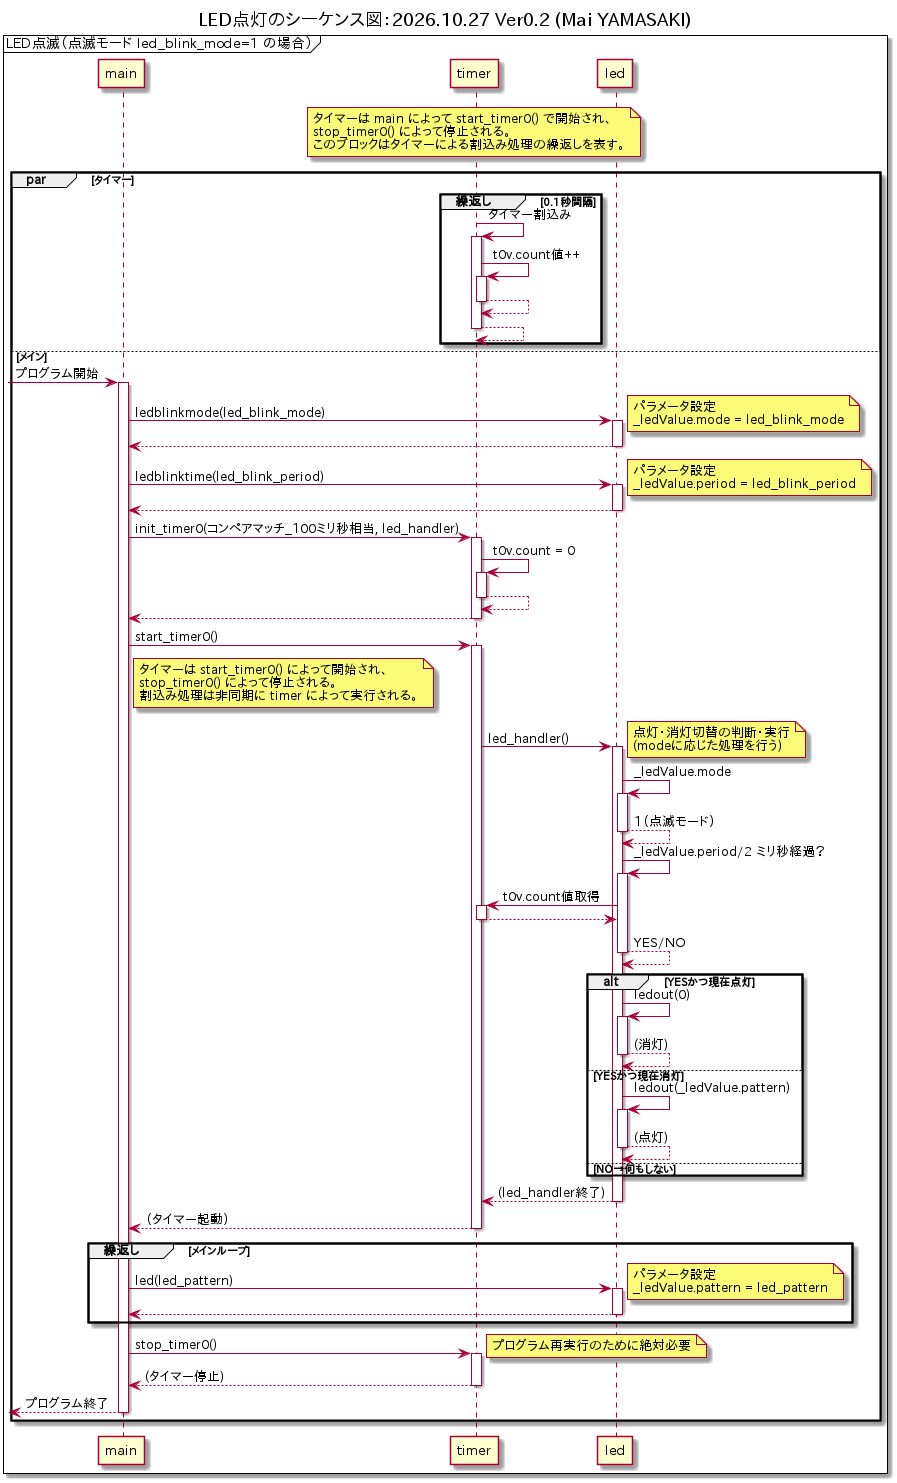

The diagram above was rendered by PlantUML. Its source (embedded in the PNG):
@startuml
autoactivate on

title LED点灯のシーケンス図：2026.10.27 Ver0.2 (Mai YAMASAKI)
mainframe LED点滅（点滅モード led_blink_mode=1 の場合）

participant main
participant timer
participant led

note over timer
  タイマーは main によって start_timer0() で開始され、
  stop_timer0() によって停止される。
  このブロックはタイマーによる割込み処理の繰返しを表す。
end note

par タイマー
group 繰返し [0.1秒間隔]
   timer -> timer : タイマー割込み
        timer -> timer : t0v.count値++
        return
    return
end

else メイン
[-> main : プログラム開始

main -> led : ledblinkmode(led_blink_mode)
note right: パラメータ設定\n_ledValue.mode = led_blink_mode
return

main -> led : ledblinktime(led_blink_period)
note right: パラメータ設定\n_ledValue.period = led_blink_period
return

main -> timer : init_timer0(コンペアマッチ_100ミリ秒相当, led_handler)
    timer -> timer : t0v.count = 0
    return
return

main -> timer : start_timer0()
note right of main
  タイマーは start_timer0() によって開始され、
  stop_timer0() によって停止される。
  割込み処理は非同期に timer によって実行される。
end note

  timer -> led : led_handler()
    note right: 点灯・消灯切替の判断・実行\n(modeに応じた処理を行う)
       led -> led : _ledValue.mode
 
       return 1（点滅モード）
       led -> led : _ledValue.period/2 ミリ秒経過？
         led -> timer : t0v.count値取得
         return
       return YES/NO
       alt YESかつ現在点灯
            led -> led: ledout(0)
            return (消灯)
       else YESかつ現在消灯
            led -> led: ledout(_ledValue.pattern)
            return (点灯)
       else NO→何もしない
            
       end
    return (led_handler終了)

return （タイマー起動）

group 繰返し [メインループ]

 main -> led : led(led_pattern)
    note right: パラメータ設定\n_ledValue.pattern = led_pattern
    return

    end

main -> timer : stop_timer0()
note right: プログラム再実行のために絶対必要
return (タイマー停止)
return プログラム終了

end 
@enduml